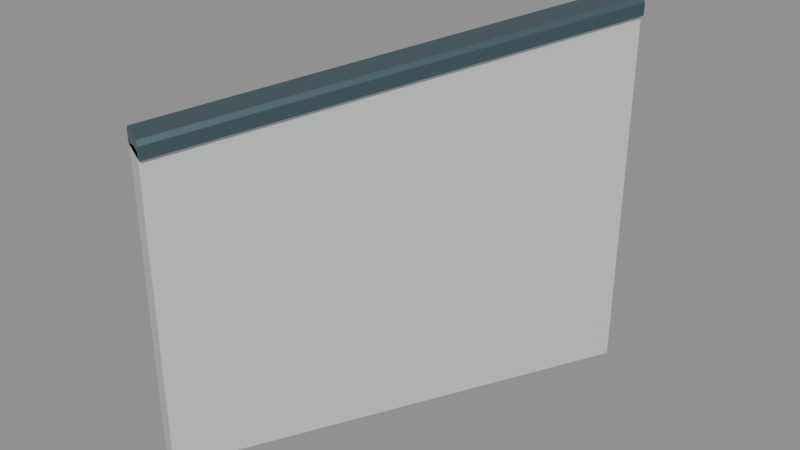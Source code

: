 # Source: halfwall_26_port_rise_1.blend  (saved by Blender 5.2.45; exported with 4.5.12 LTS)
import bpy
from mathutils import Matrix  # noqa: F401  (used for matrix-valued properties, if any)

bpy.ops.wm.read_factory_settings(use_empty=True)
scene = bpy.context.scene
scene.name = 'halfwall_26_port_rise_1'

# ---- materials (node trees are filled in below, after node groups)
mat_warm_white_painted_steel = bpy.data.materials.new('Warm white painted steel')
mat_warm_white_painted_steel.diffuse_color = (0.74, 0.78, 0.75, 1.0)
mat_dark_gunwale_cap = bpy.data.materials.new('Dark gunwale cap')
mat_dark_gunwale_cap.diffuse_color = (0.075, 0.13, 0.15, 1.0)

# ---- material node trees
mat_warm_white_painted_steel.use_nodes = True; mat_warm_white_painted_steel.node_tree.nodes.clear()
_N = mat_warm_white_painted_steel.node_tree.nodes; _L = mat_warm_white_painted_steel.node_tree.links
n0 = _N.new('ShaderNodeBsdfPrincipled'); n0.name = 'Principled BSDF'; n0.location = (-200, 100)
n0.inputs[0].default_value = (0.74, 0.78, 0.75, 1.0)
n0.inputs[1].default_value = 0.3
n0.inputs[2].default_value = 0.42
n0.inputs[10].default_value = 0.005
n1 = _N.new('ShaderNodeOutputMaterial'); n1.name = 'Material Output'; n1.location = (200, 100)
_L.new(n0.outputs[0], n1.inputs[0])
n1.is_active_output = True
mat_dark_gunwale_cap.use_nodes = True; mat_dark_gunwale_cap.node_tree.nodes.clear()
_N = mat_dark_gunwale_cap.node_tree.nodes; _L = mat_dark_gunwale_cap.node_tree.links
n0 = _N.new('ShaderNodeBsdfPrincipled'); n0.name = 'Principled BSDF'; n0.location = (-200, 100)
n0.inputs[0].default_value = (0.075, 0.13, 0.15, 1.0)
n0.inputs[1].default_value = 0.5
n0.inputs[2].default_value = 0.4
n0.inputs[10].default_value = 0.005
n1 = _N.new('ShaderNodeOutputMaterial'); n1.name = 'Material Output'; n1.location = (200, 100)
_L.new(n0.outputs[0], n1.inputs[0])
n1.is_active_output = True

# ---- meshes
me_seamless_solid_halfwall_004 = bpy.data.meshes.new('Seamless solid halfwall.004')
me_seamless_solid_halfwall_004.from_pydata([(-0.03578, 0.01789, 0.0), (0.03578, -0.01789, 0.0), (0.03578, -0.01789, 0.75), (-0.03578, 0.01789, 0.75), (0.4642, 1.018, 0.0), (0.5358, 0.9821, 0.0), (0.5358, 0.9821, 0.9), (0.4642, 1.018, 0.9)], [], [(3, 2, 1, 0), (4, 5, 6, 7), (0, 1, 5, 4), (1, 2, 6, 5), (2, 3, 7, 6), (3, 0, 4, 7)])
me_seamless_solid_halfwall_004.materials.append(mat_warm_white_painted_steel)
me_seamless_solid_halfwall_004.update()
me_seamless_top_cap_004 = bpy.data.meshes.new('Seamless top cap.004')
me_seamless_top_cap_004.from_pydata([(-0.04472, 0.02236, 0.735), (0.04472, -0.02236, 0.735), (0.04472, -0.02236, 0.765), (0.03578, -0.01789, 0.775), (-0.03578, 0.01789, 0.775), (-0.04472, 0.02236, 0.765), (0.4553, 1.022, 0.885), (0.5447, 0.9776, 0.885), (0.5447, 0.9776, 0.915), (0.5358, 0.9821, 0.925), (0.4642, 1.018, 0.925), (0.4553, 1.022, 0.915)], [], [(5, 4, 3, 2, 1, 0), (6, 7, 8, 9, 10, 11), (0, 1, 7, 6), (1, 2, 8, 7), (2, 3, 9, 8), (3, 4, 10, 9), (4, 5, 11, 10), (5, 0, 6, 11)])
me_seamless_top_cap_004.materials.append(mat_dark_gunwale_cap)
me_seamless_top_cap_004.update()

# ---- objects
ob_seamless_solid_halfwall_004 = bpy.data.objects.new('Seamless solid halfwall.004', me_seamless_solid_halfwall_004)
ob_seamless_top_cap_004 = bpy.data.objects.new('Seamless top cap.004', me_seamless_top_cap_004)
ob_socketstart_026 = bpy.data.objects.new('SocketStart.026', None)
ob_socketend_020 = bpy.data.objects.new('SocketEnd.020', None)

# ---- transforms, parenting, visibility, modifiers, constraints
ob_seamless_solid_halfwall_004.location = (0.0, 0.0, 0.0)
ob_seamless_top_cap_004.location = (0.0, 0.0, 0.0)
ob_socketstart_026.location = (0.0, 0.0, 0.0)
ob_socketstart_026.empty_display_size = 0.08
ob_socketend_020.location = (0.5, 1.0, 0.0)
ob_socketend_020.empty_display_size = 0.08

# ---- collection membership
scene.collection.objects.link(ob_seamless_solid_halfwall_004)
scene.collection.objects.link(ob_seamless_top_cap_004)
scene.collection.objects.link(ob_socketstart_026)
scene.collection.objects.link(ob_socketend_020)

# ---- scene / render settings (as saved in the file)
scene.frame_start = 1; scene.frame_end = 250; scene.frame_set(1)
scene.render.engine = 'BLENDER_EEVEE_NEXT'
scene.render.image_settings.exr_codec = 'NONE'
scene.render.use_bake_clear = False
scene.render.bake_margin = 0
scene.render.bake_bias = 0.0
scene.render.bake_samples = 0
scene.render.simplify_subdivision_render = 0
scene.render.simplify_child_particles_render = 0.0
scene.render.compositor_device = 'GPU'
scene.eevee.use_volume_custom_range = False
scene.eevee.gtao_distance = 0.0
scene.eevee.use_fast_gi = False
scene.eevee.fast_gi_thickness_near = 0.1
scene.eevee.fast_gi_thickness_far = 0.0
scene.eevee.ray_tracing_options.screen_trace_thickness = 0.1
bpy.context.view_layer.update()

# ---- added for rendering (the .blend has no active camera and no usable light): camera, sun + grey world if the file has none
cam_auto = bpy.data.cameras.new('AutoCamera')
cam_auto.lens = 50.0
cam_auto.sensor_width = 36.0
cam_auto.clip_end = 1000.0
ob_auto_camera = bpy.data.objects.new('AutoCamera', cam_auto)
scene.collection.objects.link(ob_auto_camera)
ob_auto_camera.location = (1.6515, -1.1818, 1.5837)
ob_auto_camera.rotation_euler = (1.09748, -7.21219e-08, 0.694738)
scene.camera = ob_auto_camera
light_auto_sun = bpy.data.lights.new('AutoSun', 'SUN')
light_auto_sun.energy = 3.0
light_auto_sun.angle = 0.0523599
ob_auto_sun = bpy.data.objects.new('AutoSun', light_auto_sun)
scene.collection.objects.link(ob_auto_sun)
ob_auto_sun.rotation_euler = (0.872665, 0.174533, 0.523599)
if scene.world is None:
    world_auto = bpy.data.worlds.new('AutoWorld')
    world_auto.color = (0.3, 0.3, 0.3)
    scene.world = world_auto
bpy.context.view_layer.update()

